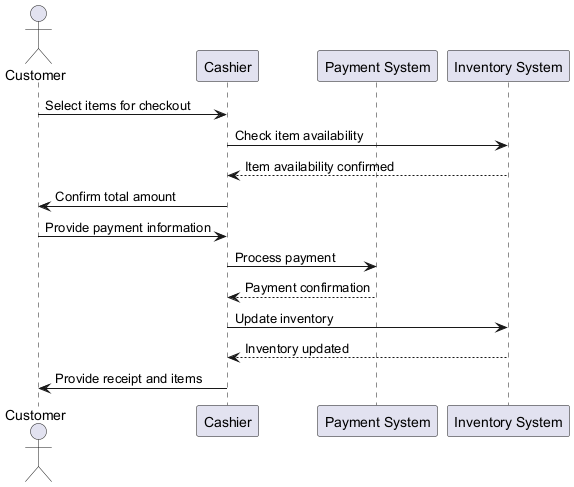

The diagram above was rendered by PlantUML. Its source (embedded in the PNG):
@startuml
actor Customer
participant "Cashier" as Cashier
participant "Payment System" as PaymentSystem
participant "Inventory System" as InventorySystem

Customer -> Cashier: Select items for checkout
Cashier -> InventorySystem: Check item availability
InventorySystem --> Cashier: Item availability confirmed
Cashier -> Customer: Confirm total amount
Customer -> Cashier: Provide payment information
Cashier -> PaymentSystem: Process payment
PaymentSystem --> Cashier: Payment confirmation
Cashier -> InventorySystem: Update inventory
InventorySystem --> Cashier: Inventory updated
Cashier -> Customer: Provide receipt and items
@enduml